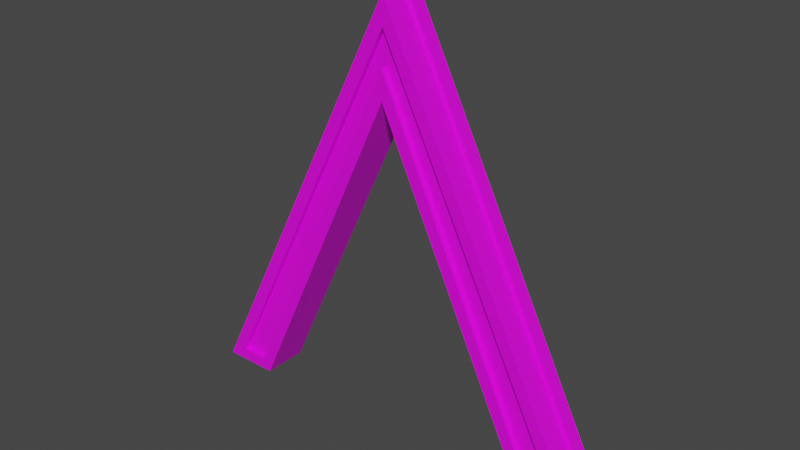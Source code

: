 # Source: gate.blend  (saved by Blender 3.2.14; exported with 4.5.12 LTS)
import bpy
from mathutils import Matrix  # noqa: F401  (used for matrix-valued properties, if any)

bpy.ops.wm.read_factory_settings(use_empty=True)
scene = bpy.context.scene
scene.name = 'Scene'

# ---- images (referenced by path relative to the original .blend; pixels are not part of the script)
import os
ASSET_DIR = os.environ.get("B2B_ASSET_DIR", "")  # directory of the original .blend (textures are referenced by path, not embedded)
HERE = os.path.dirname(os.path.abspath(__file__))  # packed textures are extracted next to this script under _unpacked/

def load_image(name, relpath, width, height, colorspace="sRGB"):
    """Load a texture the original file referenced (path relative to the .blend, or extracted next to this script)."""
    p = next((c for c in (os.path.join(HERE, relpath), os.path.join(ASSET_DIR, relpath)) if relpath and os.path.exists(c)), "")
    if p:
        img = bpy.data.images.load(p, check_existing=True)
        img.name = name
    else:  # same state as the original file: an image datablock whose file is absent (Cycles renders it pink)
        img = bpy.data.images.new(name, width, height)
        img.source = "FILE"
        img.filepath = "//" + (relpath or name)
    img.colorspace_settings.name = colorspace
    return img
img_gateemission = load_image('GateEmission', 'GateEmission.png', 1024, 1024, 'sRGB')

# ---- materials (node trees are filled in below, after node groups)
mat_material_003 = bpy.data.materials.new('Material.003')
mat_material_003.use_transparent_shadow = False

# ---- material node trees
mat_material_003.use_nodes = True; mat_material_003.node_tree.nodes.clear()
_N = mat_material_003.node_tree.nodes; _L = mat_material_003.node_tree.links
n0 = _N.new('ShaderNodeBsdfPrincipled'); n0.name = 'Principled BSDF'; n0.location = (10, 300)
n0.distribution = 'GGX'
n0.subsurface_method = 'RANDOM_WALK_SKIN'
n0.inputs[3].default_value = 1.45
n0.inputs[27].default_value = (0.0, 0.0, 0.0, 1.0)
n0.inputs[28].default_value = 1.0
n1 = _N.new('ShaderNodeOutputMaterial'); n1.name = 'Material Output'; n1.location = (300, 300)
n2 = _N.new('ShaderNodeTexImage'); n2.name = 'Image Texture'; n2.location = (-306, 83)
n2.image = img_gateemission
_L.new(n0.outputs[0], n1.inputs[0])
_L.new(n2.outputs[0], n0.inputs[0])
n1.is_active_output = True

# ---- world
world_world = bpy.data.worlds.new('World'); scene.world = world_world
world_world.use_nodes = True; world_world.node_tree.nodes.clear()
_N = world_world.node_tree.nodes; _L = world_world.node_tree.links
n0 = _N.new('ShaderNodeOutputWorld'); n0.name = 'World Output'; n0.location = (300, 300)
n1 = _N.new('ShaderNodeBackground'); n1.name = 'Background'; n1.location = (10, 300)
n1.inputs[0].default_value = (0.05088, 0.05088, 0.05088, 1.0)
_L.new(n1.outputs[0], n0.inputs[0])
n0.is_active_output = True
world_world.color = (0.05088, 0.05088, 0.05088)
world_world.use_sun_shadow = False
world_world.sun_shadow_jitter_overblur = 0.0

# ---- meshes
me_plane = bpy.data.meshes.new('Plane')
me_plane.from_pydata([(-13.08, -12.66, 0.9061), (13.09, -12.66, 0.9061), (0.01362, 13.47, -5.449e-07), (-10.46, -12.65, -5.458e-07), (10.44, -12.65, -5.458e-07), (-0.07207, 9.611, -5.293e-07), (10.42, -12.68, 2.808), (13.09, -12.66, 1.902), (0.01362, 13.47, 2.808), (-13.08, -12.66, 1.902), (-10.44, -12.68, 2.808), (-0.07191, 9.542, 2.808), (12.18, -12.65, -5.458e-07), (0.01288, 11.65, -5.428e-07), (-12.18, -12.65, -5.458e-07), (12.22, -12.68, 2.808), (0.01291, 11.72, 2.808), (-12.22, -12.68, 2.808), (13.49, -13.47, -5.449e-07), (0.01362, 13.47, 0.9061), (-13.49, -13.47, -5.449e-07), (13.49, -13.47, 2.808), (0.01362, 13.47, 1.902), (-13.49, -13.47, 2.808), (0.01341, 12.95, 0.9061), (0.01341, 12.95, 1.902), (13.09, -13.17, 0.9061), (-13.08, -13.17, 0.9061), (13.09, -13.17, 1.902), (-13.08, -13.17, 1.902), (9.926, -13.47, -5.449e-07), (13.49, -13.47, -5.449e-07), (0.01362, 13.47, -5.449e-07), (-13.49, -13.47, -5.449e-07), (-9.942, -13.47, -5.449e-07), (-0.06766, 7.7, -5.271e-07), (9.926, -13.47, -5.449e-07), (13.49, -13.47, -5.449e-07), (0.01362, 13.47, -5.449e-07), (-13.49, -13.47, -5.449e-07), (-9.942, -13.47, -5.449e-07), (-0.06766, 7.7, -5.271e-07), (10.67, -12.65, 0.2916), (12.4, -12.65, 0.2916), (0.2393, 11.65, 0.2916), (-11.95, -12.65, 0.2916), (-10.23, -12.65, 0.2916), (0.1544, 9.611, 0.2916), (9.926, -13.47, 2.808), (13.49, -13.47, 2.808), (0.01362, 13.47, 2.808), (-13.49, -13.47, 2.808), (-9.942, -13.47, 2.808), (-0.06766, 7.7, 2.808), (10.42, -12.68, 2.466), (12.22, -12.68, 2.466), (0.01291, 11.72, 2.466), (-12.22, -12.68, 2.466), (-10.44, -12.68, 2.466), (-0.07191, 9.542, 2.466)], [], [(4, 5, 47, 42), (10, 11, 59, 58), (1, 19, 24, 26), (35, 30, 48, 53), (22, 7, 28, 25), (30, 31, 49, 48), (34, 35, 53, 52), (33, 34, 52, 51), (2, 18, 31, 32), (20, 2, 32, 33), (21, 8, 50, 49), (8, 23, 51, 50), (18, 21, 49, 31), (23, 20, 33, 51), (19, 1, 18, 2), (0, 19, 2, 20), (7, 22, 8, 21), (22, 9, 23, 8), (1, 7, 21, 18), (9, 0, 20, 23), (26, 24, 25, 28), (24, 27, 29, 25), (0, 9, 29, 27), (9, 22, 25, 29), (19, 0, 27, 24), (7, 1, 26, 28), (36, 37, 31, 30), (37, 38, 32, 31), (38, 39, 33, 32), (39, 40, 34, 33), (41, 36, 30, 35), (40, 41, 35, 34), (4, 12, 37, 36), (12, 13, 38, 37), (13, 14, 39, 38), (14, 3, 40, 39), (5, 4, 36, 41), (3, 5, 41, 40), (45, 44, 43, 42, 47, 46), (14, 13, 44, 45), (12, 4, 42, 43), (5, 3, 46, 47), (3, 14, 45, 46), (13, 12, 43, 44), (15, 6, 48, 49), (16, 15, 49, 50), (17, 16, 50, 51), (10, 17, 51, 52), (6, 11, 53, 48), (11, 10, 52, 53), (57, 58, 59, 54, 55, 56), (17, 10, 58, 57), (15, 16, 56, 55), (11, 6, 54, 59), (16, 17, 57, 56), (6, 15, 55, 54)])
_uv = me_plane.uv_layers.new(name='UVMap')
_uv.uv.foreach_set('vector', [0.9165, 0.7528, 0.9165, 0.4145, 0.9205, 0.4156, 0.9205, 0.754, 0.9071, 0.7412, 0.9071, 0.4145, 0.9118, 0.4145, 0.9118, 0.7412, 0.0, 0.774, 0.1799, 0.4145, 0.1799, 0.4216, 2.861e-06, 0.7811, 0.8363, 0.4145, 0.8363, 0.676, 0.7977, 0.676, 0.7977, 0.4145, 0.5405, 0.4145, 0.7204, 0.774, 0.7204, 0.7811, 0.5405, 0.4216, 0.7028, 0.3365, 0.7028, 0.3855, 0.6642, 0.3855, 0.6642, 0.3365, 0.8749, 0.4145, 0.8749, 0.6336, 0.8363, 0.6336, 0.8363, 0.4145, 0.7415, 0.3365, 0.7415, 0.3853, 0.7028, 0.3853, 0.7028, 0.3365, 0.3602, 0.4145, 0.3602, 0.4145, 0.3602, 0.4145, 0.3602, 0.4145, 0.3602, 0.4145, 0.3602, 0.4145, 0.3602, 0.4145, 0.3602, 0.4145, 0.3602, 0.4145, 0.3602, 0.4145, 0.3602, 0.4145, 0.3602, 0.4145, 0.3602, 0.4145, 0.3602, 0.4145, 0.3602, 0.4145, 0.3602, 0.4145, 0.3602, 0.4145, 0.3602, 0.4145, 0.3602, 0.4145, 0.3602, 0.4145, 0.3602, 0.4145, 0.3602, 0.4145, 0.3602, 0.4145, 0.3602, 0.4145, 0.7465, 0.8276, 0.7465, 0.4269, 0.759, 0.4145, 0.759, 0.8276, 0.7852, 0.8007, 0.7852, 0.4145, 0.7977, 0.4145, 0.7977, 0.8127, 0.7328, 0.4269, 0.7328, 0.8276, 0.7204, 0.8276, 0.7204, 0.4145, 0.7715, 0.4145, 0.7715, 0.8007, 0.759, 0.8127, 0.759, 0.4145, 0.7465, 0.4269, 0.7328, 0.4269, 0.7204, 0.4145, 0.759, 0.4145, 0.7715, 0.8007, 0.7852, 0.8007, 0.7977, 0.8127, 0.759, 0.8127, 0.8887, 0.4145, 0.8887, 0.8152, 0.8749, 0.8152, 0.8749, 0.4145, 0.8887, 0.8007, 0.8887, 0.4145, 0.9024, 0.4145, 0.9024, 0.8007, 0.6882, 0.3992, 0.6882, 0.4129, 0.6816, 0.4129, 0.6816, 0.3992, 0.3602, 0.774, 0.5405, 0.4145, 0.5405, 0.4216, 0.3602, 0.7811, 0.1799, 0.4145, 0.3602, 0.774, 0.3602, 0.7811, 0.1799, 0.4216, 0.6816, 0.3992, 0.6816, 0.3855, 0.6886, 0.3855, 0.6886, 0.3992, 0.3602, 0.4145, 0.3602, 0.4145, 0.3602, 0.4145, 0.3602, 0.4145, 0.3602, 0.4145, 0.3602, 0.4145, 0.3602, 0.4145, 0.3602, 0.4145, 0.3602, 0.4145, 0.3602, 0.4145, 0.3602, 0.4145, 0.3602, 0.4145, 0.3602, 0.4145, 0.3602, 0.4145, 0.3602, 0.4145, 0.3602, 0.4145, 0.3602, 0.4145, 0.3602, 0.4145, 0.3602, 0.4145, 0.3602, 0.4145, 0.3602, 0.4145, 0.3602, 0.4145, 0.3602, 0.4145, 0.3602, 0.4145, 0.298, 0.3911, 0.3201, 0.4014, 0.3321, 0.4145, 0.2882, 0.3925, 0.3201, 0.4014, 0.3209, 0.02231, 0.3321, 0.0, 0.3321, 0.4145, 0.3209, 0.02231, 0.02119, 0.2464, 0.0, 0.2483, 0.3321, 0.0, 0.02119, 0.2464, 0.04231, 0.257, 0.04367, 0.2701, 0.0, 0.2483, 0.3042, 0.05815, 0.298, 0.3911, 0.2882, 0.3925, 0.2956, 0.07046, 0.04231, 0.257, 0.3042, 0.05815, 0.2956, 0.07046, 0.04367, 0.2701, 0.02979, 0.2451, 0.3171, 0.03145, 0.3159, 0.3939, 0.3023, 0.3871, 0.3101, 0.04831, 0.042, 0.2533, 0.02119, 0.2464, 0.3209, 0.02231, 0.3171, 0.03145, 0.02979, 0.2451, 0.6736, 0.4094, 0.6736, 0.3855, 0.6776, 0.3886, 0.6776, 0.4125, 0.9205, 0.7417, 0.9205, 0.4145, 0.9245, 0.415, 0.9245, 0.7423, 0.6776, 0.4091, 0.6776, 0.3855, 0.6816, 0.3886, 0.6816, 0.4123, 0.9245, 0.7131, 0.9245, 0.4145, 0.9285, 0.415, 0.9285, 0.7137, 0.6534, 0.01744, 0.6312, 0.02853, 0.6203, 0.02196, 0.6642, 0.0, 0.6534, 0.393, 0.6534, 0.01744, 0.6642, 0.0, 0.6642, 0.4145, 0.3525, 0.168, 0.6534, 0.393, 0.6642, 0.4145, 0.3321, 0.1662, 0.3744, 0.157, 0.3525, 0.168, 0.3321, 0.1662, 0.3758, 0.1443, 0.6312, 0.02853, 0.639, 0.3667, 0.6277, 0.344, 0.6203, 0.02196, 0.639, 0.3667, 0.3744, 0.157, 0.3758, 0.1443, 0.6277, 0.344, 1.0, 0.0, 1.0, 0.02452, 0.6941, 0.1672, 1.0, 0.3117, 1.0, 0.3365, 0.6642, 0.1684, 0.6689, 0.41, 0.6689, 0.3855, 0.6736, 0.3855, 0.6736, 0.41, 0.9118, 0.7143, 0.9118, 0.4145, 0.9165, 0.4145, 0.9165, 0.7143, 0.9024, 0.7522, 0.9024, 0.4145, 0.9071, 0.4145, 0.9071, 0.7522, 0.8363, 0.8818, 0.8363, 0.6336, 0.841, 0.6336, 0.841, 0.8818, 0.6642, 0.4103, 0.6642, 0.3855, 0.6689, 0.3855, 0.6689, 0.4103])
me_plane.materials.append(mat_material_003)
me_plane.use_mirror_x = True
me_plane.use_mirror_y = True
me_plane.use_paint_bone_selection = False
me_plane.use_paint_mask = True
me_plane.update()

# ---- objects
ob_plane = bpy.data.objects.new('Plane', me_plane)

# ---- transforms, parenting, visibility, modifiers, constraints
ob_plane.location = (0.0, 0.0, 0.0)
ob_plane.rotation_euler = (1.571, 0.0, 0.0)
ob_plane.use_mesh_mirror_x = True
ob_plane.use_mesh_mirror_y = True

# ---- collection membership
scene.collection.objects.link(ob_plane)

# ---- scene / render settings (as saved in the file)
scene.frame_start = 1; scene.frame_end = 250; scene.frame_set(0)
scene.render.engine = 'BLENDER_EEVEE_NEXT'
scene.cycles.sampling_pattern = 'TABULATED_SOBOL'
scene.cycles.use_light_tree = False
scene.view_settings.view_transform = 'Filmic'
bpy.context.view_layer.update()

# ---- added for rendering (the .blend has no active camera and no usable light): camera, sun
cam_auto = bpy.data.cameras.new('AutoCamera')
cam_auto.lens = 50.0
cam_auto.sensor_width = 36.0
cam_auto.clip_end = 1000.0
ob_auto_camera = bpy.data.objects.new('AutoCamera', cam_auto)
scene.collection.objects.link(ob_auto_camera)
ob_auto_camera.location = (35.3669, -43.8443, 28.2935)
ob_auto_camera.rotation_euler = (1.09748, -7.21219e-08, 0.694738)
scene.camera = ob_auto_camera
light_auto_sun = bpy.data.lights.new('AutoSun', 'SUN')
light_auto_sun.energy = 3.0
light_auto_sun.angle = 0.0523599
ob_auto_sun = bpy.data.objects.new('AutoSun', light_auto_sun)
scene.collection.objects.link(ob_auto_sun)
ob_auto_sun.rotation_euler = (0.872665, 0.174533, 0.523599)
bpy.context.view_layer.update()
